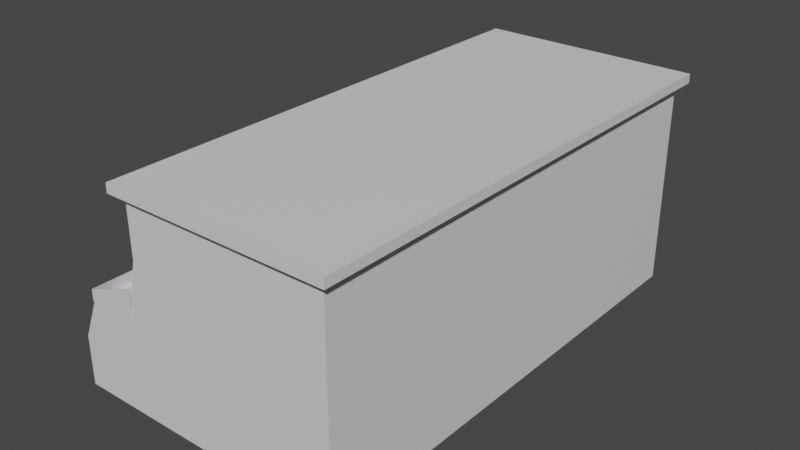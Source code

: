 # Source: ShoppingCounter.blend  (saved by Blender 2.80.75; exported with 4.5.12 LTS)
import bpy
from mathutils import Matrix  # noqa: F401  (used for matrix-valued properties, if any)

bpy.ops.wm.read_factory_settings(use_empty=True)
scene = bpy.context.scene
scene.name = 'Scene'

# ---- collections
col_collection = bpy.data.collections.new('Collection'); scene.collection.children.link(col_collection)

# ---- materials (node trees are filled in below, after node groups)
mat_material_001 = bpy.data.materials.new('Material.001')
mat_material_001.use_transparent_shadow = False

# ---- material node trees
mat_material_001.use_nodes = True; mat_material_001.node_tree.nodes.clear()
_N = mat_material_001.node_tree.nodes; _L = mat_material_001.node_tree.links
n0 = _N.new('ShaderNodeOutputMaterial'); n0.name = 'Material Output'; n0.location = (300, 300)
n1 = _N.new('ShaderNodeBsdfPrincipled'); n1.name = 'Principled BSDF'; n1.location = (10, 300)
n1.distribution = 'GGX'
n1.subsurface_method = 'BURLEY'
n1.inputs[0].default_value = (0.7872, 0.735, 0.8, 1.0)
n1.inputs[3].default_value = 1.45
n1.inputs[27].default_value = (0.0, 0.0, 0.0, 1.0)
n1.inputs[28].default_value = 1.0
_L.new(n1.outputs[0], n0.inputs[0])
n0.is_active_output = True

# ---- world
world_world = bpy.data.worlds.new('World'); scene.world = world_world
world_world.use_nodes = True; world_world.node_tree.nodes.clear()
_N = world_world.node_tree.nodes; _L = world_world.node_tree.links
n0 = _N.new('ShaderNodeOutputWorld'); n0.name = 'World Output'; n0.location = (300, 300)
n1 = _N.new('ShaderNodeBackground'); n1.name = 'Background'; n1.location = (10, 300)
n1.inputs[0].default_value = (0.05088, 0.05088, 0.05088, 1.0)
_L.new(n1.outputs[0], n0.inputs[0])
n0.is_active_output = True
world_world.color = (0.05088, 0.05088, 0.05088)
world_world.use_sun_shadow = False
world_world.sun_shadow_jitter_overblur = 0.0

# ---- meshes
me_cube_001 = bpy.data.meshes.new('Cube.001')
me_cube_001.from_pydata([(-0.2813, -1.0, -1.137), (-0.285, -1.0, 0.8634), (-0.2813, 1.0, -1.137), (-0.285, 1.0, 0.8634), (1.715, -1.0, -1.137), (1.715, -1.0, 0.8634), (1.715, 1.0, -1.137), (1.715, 1.0, 0.8634), (-0.285, -1.0, 0.947), (-0.285, 1.0, 0.947), (1.715, 1.0, 0.947), (1.715, -1.0, 0.947), (-0.376, -1.037, 0.8619), (-0.376, 1.037, 0.8619), (1.806, 1.037, 0.8619), (1.806, -1.037, 0.8619), (-0.376, -1.037, 0.9485), (-0.376, 1.037, 0.9485), (1.806, 1.037, 0.9485), (1.806, -1.037, 0.9485), (-0.2813, 2.694e-05, -1.137), (-0.285, 2.694e-05, 0.8634), (1.715, 2.694e-05, -1.137), (1.715, 2.694e-05, 0.8634), (-0.2813, -1.0, 0.3086), (-0.2813, 1.0, 0.3086), (1.715, 1.0, -0.1366), (1.715, -1.0, -0.1366), (1.715, 2.694e-05, -0.1366), (-0.2813, 2.694e-05, 0.3086), (-1.048, 2.694e-05, -1.137), (-1.048, -1.0, -1.137), (-1.049, 1.0, -0.6614), (-1.048, 1.0, -1.137), (-1.05, 2.694e-05, -0.6613), (-1.048, -1.0, -0.6613), (-0.4125, -1.0, -0.2602), (-0.4126, 2.694e-05, -0.2614), (-0.4125, 1.0, -0.261), (-0.8739, -1.0, -0.2597), (-0.8742, 2.694e-05, -0.2601), (-0.8739, 1.0, -0.2605), (-0.3137, -1.0, 0.1755), (-0.3138, 1.0, 0.1752), (-0.3136, 2.694e-05, 0.175), (-0.3444, -1.002, 0.04544), (-0.3437, 1.0, 0.04569), (-0.8742, 2.694e-05, -0.1506), (-0.8739, -1.0, -0.2597), (-0.4125, -1.0, -0.2602), (-0.8739, 1.0, -0.2605), (-0.4125, 1.0, -0.261), (-0.8742, 2.694e-05, -0.2601), (-0.8578, -1.0, -0.1448), (-0.8578, 1.0, -0.1471), (-0.8581, 2.694e-05, -0.1575), (-0.8749, -1.005, -0.2601), (-0.4112, -1.005, -0.2607), (-0.8748, 1.005, -0.261), (-0.4112, 1.005, -0.2615), (-0.8752, 2.702e-05, -0.2606), (-0.8749, -1.005, -0.1501), (-0.3422, -1.005, 0.04446), (-0.8748, 1.005, -0.151), (-0.3413, 1.005, 0.046), (-0.8752, 2.702e-05, -0.1506)], [(47, 55)], [(29, 21, 3, 25), (4, 27, 5, 1, 24, 0), (28, 23, 5, 27), (20, 22, 4, 0), (3, 21, 1, 12, 13), (5, 23, 7, 14, 15), (7, 3, 13, 14), (14, 13, 17, 18), (10, 11, 19, 18), (8, 9, 17, 16), (12, 15, 19, 16), (11, 8, 16, 19), (9, 10, 18, 17), (13, 12, 16, 17), (1, 5, 15, 12), (2, 6, 22, 20), (26, 7, 23, 28), (24, 1, 21, 29), (24, 29, 44, 42), (6, 26, 28, 22), (22, 28, 27, 4), (20, 0, 31, 30), (10, 9, 8, 11), (15, 14, 18, 19), (2, 25, 3, 7, 26, 6), (31, 35, 34, 30), (30, 34, 32, 33), (25, 2, 33, 32, 41, 38, 43), (0, 24, 42, 36, 39, 35, 31), (29, 25, 43, 44), (2, 20, 30, 33), (36, 37, 40, 39), (37, 38, 41, 40), (39, 40, 34, 35), (40, 41, 32, 34), (42, 44, 37, 36), (44, 43, 38, 37), (39, 36, 49, 48), (36, 45, 49), (55, 54, 63, 65), (48, 49, 57, 56), (50, 52, 60, 58), (53, 55, 65, 61), (40, 39, 48, 52), (46, 38, 51), (38, 41, 50, 51), (41, 40, 52, 50), (60, 56, 61, 65), (58, 63, 64, 59), (57, 62, 61, 56), (58, 60, 65, 63), (45, 53, 61, 62), (46, 51, 59, 64), (51, 50, 58, 59), (54, 46, 64, 63), (49, 45, 62, 57), (52, 48, 56, 60), (48, 53, 45, 49), (52, 55, 53, 48), (50, 54, 55, 52), (54, 50, 51, 46)])
_uv = me_cube_001.uv_layers.new(name='UVMap')
_uv.uv.foreach_set('vector', [0.5661, 0.125, 0.625, 0.125, 0.625, 0.25, 0.5661, 0.25, 0.375, 0.75, 0.5, 0.75, 0.625, 0.75, 0.625, 1.0, 0.5661, 1.0, 0.375, 1.0, 0.5, 0.625, 0.625, 0.625, 0.625, 0.75, 0.5, 0.75, 0.125, 0.625, 0.375, 0.625, 0.375, 0.75, 0.125, 0.75, 0.625, 0.25, 0.625, 0.125, 0.625, 0.0, 0.625, 0.0, 0.625, 0.25, 0.625, 0.75, 0.625, 0.625, 0.625, 0.5, 0.625, 0.5, 0.625, 0.75, 0.625, 0.5, 0.625, 0.25, 0.625, 0.25, 0.625, 0.5, 0.625, 0.5, 0.625, 0.25, 0.625, 0.25, 0.625, 0.5, 0.625, 0.5, 0.625, 0.75, 0.625, 0.75, 0.625, 0.5, 0.875, 0.75, 0.875, 0.5, 0.875, 0.5, 0.875, 0.75, 0.625, 1.0, 0.625, 0.75, 0.625, 0.75, 0.625, 1.0, 0.625, 0.75, 0.875, 0.75, 0.875, 0.75, 0.625, 0.75, 0.875, 0.5, 0.625, 0.5, 0.625, 0.5, 0.875, 0.5, 0.625, 0.25, 0.625, 0.0, 0.625, 0.0, 0.625, 0.25, 0.625, 1.0, 0.625, 0.75, 0.625, 0.75, 0.625, 1.0, 0.125, 0.5, 0.375, 0.5, 0.375, 0.625, 0.125, 0.625, 0.5, 0.5, 0.625, 0.5, 0.625, 0.625, 0.5, 0.625, 0.5661, 0.0, 0.625, 0.0, 0.625, 0.125, 0.5661, 0.125, 0.5661, 0.0, 0.5661, 0.125, 0.5438, 0.125, 0.5433, 0.0, 0.375, 0.5, 0.5, 0.5, 0.5, 0.625, 0.375, 0.625, 0.375, 0.625, 0.5, 0.625, 0.5, 0.75, 0.375, 0.75, 0.125, 0.625, 0.125, 0.75, 0.125, 0.75, 0.125, 0.625, 0.625, 0.5, 0.875, 0.5, 0.875, 0.75, 0.625, 0.75, 0.625, 0.75, 0.625, 0.5, 0.625, 0.5, 0.625, 0.75, 0.375, 0.25, 0.5661, 0.25, 0.625, 0.25, 0.625, 0.5, 0.5, 0.5, 0.375, 0.5, 0.375, 0.0, 0.4344, 0.0, 0.4344, 0.125, 0.375, 0.125, 0.375, 0.125, 0.4344, 0.125, 0.4344, 0.25, 0.375, 0.25, 0.5661, 0.25, 0.375, 0.25, 0.375, 0.25, 0.4344, 0.25, 0.4636, 0.25, 0.5041, 0.25, 0.5397, 0.25, 0.375, 1.0, 0.5661, 1.0, 0.5433, 1.0, 0.5101, 1.0, 0.471, 1.0, 0.4344, 1.0, 0.375, 1.0, 0.5661, 0.125, 0.5661, 0.25, 0.5397, 0.25, 0.5438, 0.125, 0.125, 0.5, 0.125, 0.625, 0.125, 0.625, 0.125, 0.5, 0.5101, 0.0, 0.5039, 0.125, 0.4687, 0.125, 0.471, 0.0, 0.5039, 0.125, 0.5041, 0.25, 0.4636, 0.25, 0.4687, 0.125, 0.471, 0.0, 0.4687, 0.125, 0.4344, 0.125, 0.4344, 0.0, 0.4687, 0.125, 0.4636, 0.25, 0.4344, 0.25, 0.4344, 0.125, 0.5433, 0.0, 0.5438, 0.125, 0.5039, 0.125, 0.5101, 0.0, 0.5438, 0.125, 0.5397, 0.25, 0.5041, 0.25, 0.5039, 0.125, 0.471, 0.0, 0.5101, 0.0, 0.5101, 0.0, 0.471, 0.0, 0.0, 0.0, 0.0, 0.0, 0.0, 0.0, 0.0, 0.0, 0.0, 0.0, 0.0, 0.0, 0.0, 0.0, 0.471, 0.0, 0.5101, 0.0, 0.5101, 0.0, 0.471, 0.0, 0.4636, 0.25, 0.4687, 0.125, 0.4687, 0.125, 0.4636, 0.25, 0.0, 0.0, 0.0, 0.0, 0.0, 0.0, 0.0, 0.0, 0.4687, 0.125, 0.471, 0.0, 0.471, 0.0, 0.4687, 0.125, 0.0, 0.0, 0.0, 0.0, 0.0, 0.0, 0.5041, 0.25, 0.4636, 0.25, 0.4636, 0.25, 0.5041, 0.25, 0.4636, 0.25, 0.4687, 0.125, 0.4687, 0.125, 0.4636, 0.25, 0.4687, 0.125, 0.471, 0.0, 0.471, 0.0, 0.4687, 0.125, 0.4636, 0.25, 0.4636, 0.25, 0.5041, 0.25, 0.5041, 0.25, 0.5101, 1.0, 0.5101, 1.0, 0.471, 1.0, 0.471, 1.0, 0.4636, 0.25, 0.4687, 0.125, 0.4687, 0.125, 0.4636, 0.25, 0.0, 0.0, 0.0, 0.0, 0.0, 0.0, 0.0, 0.0, 0.0, 0.0, 0.0, 0.0, 0.0, 0.0, 0.0, 0.0, 0.5041, 0.25, 0.4636, 0.25, 0.4636, 0.25, 0.5041, 0.25, 0.0, 0.0, 0.0, 0.0, 0.0, 0.0, 0.0, 0.0, 0.0, 0.0, 0.0, 0.0, 0.0, 0.0, 0.0, 0.0, 0.4687, 0.125, 0.471, 0.0, 0.471, 0.0, 0.4687, 0.125, 0.0, 0.0, 0.0, 0.0, 0.0, 0.0, 0.0, 0.0, 0.0, 0.0, 0.0, 0.0, 0.0, 0.0, 0.0, 0.0, 0.0, 0.0, 0.0, 0.0, 0.0, 0.0, 0.0, 0.0, 0.0, 0.0, 0.0, 0.0, 0.0, 0.0, 0.0, 0.0])
_ca = me_cube_001.color_attributes.new('Col', 'BYTE_COLOR', 'CORNER')
_ca.data.foreach_set('color', [0.07619, 0.1329, 0.2016, 1.0, 0.08228, 0.1384, 0.2086, 1.0, 0.07619, 0.1329, 0.2016, 1.0, 0.07619, 0.1329, 0.2016, 1.0, 0.07619, 0.1329, 0.2016, 1.0, 0.07619, 0.1329, 0.2016, 1.0, 0.07619, 0.1329, 0.2016, 1.0, 0.07619, 0.1329, 0.2016, 1.0, 0.07619, 0.1329, 0.2016, 1.0, 0.08866, 0.1441, 0.2122, 1.0, 0.07619, 0.1329, 0.2016, 1.0, 0.07619, 0.1329, 0.2016, 1.0, 0.07619, 0.1329, 0.2016, 1.0, 0.07619, 0.1329, 0.2016, 1.0, 1.0, 1.0, 1.0, 1.0, 1.0, 1.0, 1.0, 1.0, 1.0, 1.0, 1.0, 1.0, 1.0, 1.0, 1.0, 1.0, 1.0, 1.0, 1.0, 1.0, 1.0, 1.0, 1.0, 1.0, 1.0, 1.0, 1.0, 1.0, 0.04231, 0.02624, 0.02029, 1.0, 0.04231, 0.02624, 0.02029, 1.0, 1.0, 1.0, 1.0, 1.0, 1.0, 1.0, 1.0, 1.0, 1.0, 1.0, 1.0, 1.0, 0.04231, 0.02624, 0.02029, 1.0, 0.04231, 0.02624, 0.02029, 1.0, 1.0, 1.0, 1.0, 1.0, 1.0, 1.0, 1.0, 1.0, 0.04231, 0.02624, 0.02029, 1.0, 0.04231, 0.02624, 0.02029, 1.0, 0.04231, 0.02624, 0.02029, 1.0, 0.04231, 0.02624, 0.02029, 1.0, 0.04231, 0.02624, 0.02029, 1.0, 0.04519, 0.02843, 0.02217, 1.0, 0.04231, 0.02624, 0.02029, 1.0, 0.04231, 0.02624, 0.02029, 1.0, 0.04231, 0.02624, 0.02029, 1.0, 0.04519, 0.02843, 0.02217, 1.0, 0.04231, 0.02624, 0.02029, 1.0, 0.04231, 0.02624, 0.02029, 1.0, 0.04231, 0.02624, 0.02029, 1.0, 0.04231, 0.02624, 0.02029, 1.0, 0.04231, 0.02624, 0.02029, 1.0, 0.04231, 0.02624, 0.02029, 1.0, 0.04231, 0.02624, 0.02029, 1.0, 0.04231, 0.02624, 0.02029, 1.0, 0.04231, 0.02624, 0.02029, 1.0, 0.04231, 0.02624, 0.02029, 1.0, 0.04231, 0.02624, 0.02029, 1.0, 0.04231, 0.02624, 0.02029, 1.0, 0.04231, 0.02624, 0.02029, 1.0, 0.04231, 0.02624, 0.02029, 1.0, 0.04519, 0.02843, 0.02217, 1.0, 0.04231, 0.02624, 0.02029, 1.0, 0.04231, 0.02624, 0.02029, 1.0, 0.04231, 0.02624, 0.02029, 1.0, 0.04231, 0.02624, 0.02029, 1.0, 0.04231, 0.02624, 0.02029, 1.0, 1.0, 1.0, 1.0, 1.0, 1.0, 1.0, 1.0, 1.0, 0.04231, 0.02624, 0.02029, 1.0, 0.04231, 0.02624, 0.02029, 1.0, 1.0, 1.0, 1.0, 1.0, 1.0, 1.0, 1.0, 1.0, 1.0, 1.0, 1.0, 1.0, 1.0, 1.0, 1.0, 1.0, 0.07619, 0.1329, 0.2016, 1.0, 0.07619, 0.1329, 0.2016, 1.0, 0.07619, 0.1329, 0.2016, 1.0, 0.07619, 0.1329, 0.2016, 1.0, 0.07619, 0.1329, 0.2016, 1.0, 0.07619, 0.1329, 0.2016, 1.0, 0.08228, 0.1384, 0.2086, 1.0, 0.07619, 0.1329, 0.2016, 1.0, 0.2016, 0.117, 0.0648, 1.0, 0.2016, 0.117, 0.0648, 1.0, 0.2016, 0.117, 0.0648, 1.0, 0.2016, 0.117, 0.0648, 1.0, 0.07619, 0.1329, 0.2016, 1.0, 0.07619, 0.1329, 0.2016, 1.0, 0.07619, 0.1329, 0.2016, 1.0, 0.07619, 0.1329, 0.2016, 1.0, 0.07619, 0.1329, 0.2016, 1.0, 0.07619, 0.1329, 0.2016, 1.0, 0.07619, 0.1329, 0.2016, 1.0, 0.07619, 0.1329, 0.2016, 1.0, 1.0, 1.0, 1.0, 1.0, 1.0, 1.0, 1.0, 1.0, 1.0, 1.0, 1.0, 1.0, 1.0, 1.0, 1.0, 1.0, 0.04231, 0.02624, 0.02029, 1.0, 0.04231, 0.02624, 0.02029, 1.0, 0.04231, 0.02624, 0.02029, 1.0, 0.04231, 0.02624, 0.02029, 1.0, 0.04231, 0.02624, 0.02029, 1.0, 0.04231, 0.02624, 0.02029, 1.0, 0.04519, 0.02843, 0.02217, 1.0, 0.04231, 0.02624, 0.02029, 1.0, 0.07619, 0.1329, 0.2016, 1.0, 0.07619, 0.1329, 0.2016, 1.0, 0.07619, 0.1329, 0.2016, 1.0, 0.07619, 0.1329, 0.2016, 1.0, 0.07619, 0.1329, 0.2016, 1.0, 0.07619, 0.1329, 0.2016, 1.0, 0.2016, 0.117, 0.0648, 1.0, 0.2016, 0.117, 0.0648, 1.0, 0.2016, 0.117, 0.0648, 1.0, 0.2016, 0.117, 0.0648, 1.0, 0.2016, 0.117, 0.0648, 1.0, 0.2016, 0.117, 0.0648, 1.0, 0.2016, 0.117, 0.0648, 1.0, 0.2016, 0.117, 0.0648, 1.0, 0.2016, 0.117, 0.0648, 1.0, 0.2086, 0.1248, 0.07421, 1.0, 0.2016, 0.117, 0.0648, 1.0, 0.2016, 0.117, 0.0648, 1.0, 0.2016, 0.117, 0.0648, 1.0, 0.2016, 0.117, 0.0648, 1.0, 0.2016, 0.117, 0.0648, 1.0, 0.2016, 0.117, 0.0648, 1.0, 0.2016, 0.117, 0.0648, 1.0, 0.2016, 0.117, 0.0648, 1.0, 0.2016, 0.117, 0.0648, 1.0, 0.2016, 0.117, 0.0648, 1.0, 0.2016, 0.117, 0.0648, 1.0, 0.2016, 0.117, 0.0648, 1.0, 0.2016, 0.117, 0.0648, 1.0, 0.2016, 0.117, 0.0648, 1.0, 0.2016, 0.117, 0.0648, 1.0, 0.2016, 0.117, 0.0648, 1.0, 1.0, 1.0, 1.0, 1.0, 1.0, 1.0, 1.0, 1.0, 1.0, 1.0, 1.0, 1.0, 1.0, 1.0, 1.0, 1.0, 0.2016, 0.117, 0.0648, 1.0, 0.2016, 0.117, 0.0648, 1.0, 0.2016, 0.117, 0.0648, 1.0, 0.2016, 0.117, 0.0648, 1.0, 0.2016, 0.117, 0.0648, 1.0, 0.2016, 0.117, 0.0648, 1.0, 0.2016, 0.117, 0.0648, 1.0, 0.2016, 0.117, 0.0648, 1.0, 0.2016, 0.117, 0.0648, 1.0, 0.2016, 0.117, 0.0648, 1.0, 0.2016, 0.117, 0.0648, 1.0, 0.2016, 0.117, 0.0648, 1.0, 0.2016, 0.117, 0.0648, 1.0, 0.2016, 0.117, 0.0648, 1.0, 0.2016, 0.117, 0.0648, 1.0, 0.2016, 0.117, 0.0648, 1.0, 0.2016, 0.117, 0.0648, 1.0, 0.2016, 0.117, 0.0648, 1.0, 0.2016, 0.117, 0.0648, 1.0, 0.2016, 0.117, 0.0648, 1.0, 0.2016, 0.117, 0.0648, 1.0, 0.2016, 0.117, 0.0648, 1.0, 0.2016, 0.117, 0.0648, 1.0, 0.2016, 0.117, 0.0648, 1.0, 1.0, 1.0, 1.0, 1.0, 1.0, 1.0, 1.0, 1.0, 1.0, 1.0, 1.0, 1.0, 1.0, 1.0, 1.0, 1.0, 1.0, 1.0, 1.0, 1.0, 1.0, 1.0, 1.0, 1.0, 1.0, 1.0, 1.0, 1.0, 0.2016, 0.117, 0.0648, 1.0, 0.2016, 0.117, 0.0648, 1.0, 0.2016, 0.117, 0.0648, 1.0, 0.2016, 0.117, 0.0648, 1.0, 0.2016, 0.117, 0.0648, 1.0, 0.2016, 0.117, 0.0648, 1.0, 0.2016, 0.117, 0.0648, 1.0, 0.2016, 0.117, 0.0648, 1.0, 1.0, 1.0, 1.0, 1.0, 1.0, 1.0, 1.0, 1.0, 1.0, 1.0, 1.0, 1.0, 0.2086, 0.1248, 0.07227, 1.0, 0.2016, 0.117, 0.0648, 1.0, 0.2016, 0.117, 0.0648, 1.0, 0.2016, 0.117, 0.0648, 1.0, 0.2016, 0.117, 0.0648, 1.0, 1.0, 1.0, 1.0, 1.0, 1.0, 1.0, 1.0, 1.0, 0.2016, 0.117, 0.0648, 1.0, 1.0, 1.0, 1.0, 1.0, 0.2016, 0.117, 0.0648, 1.0, 0.2016, 0.117, 0.0648, 1.0, 1.0, 1.0, 1.0, 1.0, 0.2016, 0.117, 0.0648, 1.0, 0.2086, 0.1221, 0.06848, 1.0, 1.0, 1.0, 1.0, 1.0, 1.0, 1.0, 1.0, 1.0, 0.2086, 0.1221, 0.06848, 1.0, 1.0, 1.0, 1.0, 1.0, 1.0, 1.0, 1.0, 1.0, 1.0, 1.0, 1.0, 1.0, 0.2016, 0.117, 0.0648, 1.0, 0.2016, 0.117, 0.0648, 1.0, 0.2016, 0.117, 0.0648, 1.0, 0.2016, 0.117, 0.0648, 1.0, 0.2016, 0.117, 0.0648, 1.0, 0.2016, 0.117, 0.0648, 1.0, 0.2016, 0.117, 0.0648, 1.0, 0.2016, 0.117, 0.0648, 1.0, 0.2016, 0.117, 0.0648, 1.0, 0.2016, 0.117, 0.0648, 1.0, 0.2016, 0.117, 0.0648, 1.0, 0.2016, 0.117, 0.0648, 1.0, 0.2016, 0.117, 0.0648, 1.0, 0.2016, 0.117, 0.0648, 1.0, 0.2016, 0.117, 0.0648, 1.0, 0.2016, 0.117, 0.0648, 1.0, 0.2016, 0.117, 0.0648, 1.0, 0.2016, 0.117, 0.0648, 1.0, 0.2016, 0.117, 0.0648, 1.0, 0.2016, 0.117, 0.0648, 1.0, 0.2051, 0.1195, 0.06848, 1.0, 1.0, 1.0, 1.0, 1.0, 0.2016, 0.117, 0.0648, 1.0, 0.2016, 0.117, 0.0648, 1.0, 1.0, 1.0, 1.0, 1.0, 1.0, 1.0, 1.0, 1.0, 0.2086, 0.1248, 0.07227, 1.0, 0.2016, 0.117, 0.0648, 1.0, 0.2016, 0.117, 0.0648, 1.0, 0.2016, 0.117, 0.0648, 1.0, 0.2016, 0.117, 0.0648, 1.0, 0.2016, 0.117, 0.0648, 1.0, 1.0, 1.0, 1.0, 1.0, 1.0, 1.0, 1.0, 1.0, 1.0, 1.0, 1.0, 1.0, 1.0, 1.0, 1.0, 1.0, 1.0, 1.0, 1.0, 1.0, 0.2016, 0.117, 0.0648, 1.0, 0.2016, 0.117, 0.0648, 1.0, 1.0, 1.0, 1.0, 1.0, 0.2016, 0.117, 0.0648, 1.0, 0.2016, 0.117, 0.0648, 1.0, 0.2016, 0.117, 0.06663, 1.0, 0.2016, 0.117, 0.0648, 1.0, 0.2016, 0.117, 0.0648, 1.0, 0.2016, 0.117, 0.0648, 1.0, 0.2016, 0.117, 0.0648, 1.0, 0.2016, 0.117, 0.0648, 1.0, 0.2016, 0.117, 0.0648, 1.0, 0.2016, 0.117, 0.0648, 1.0, 0.2016, 0.117, 0.0648, 1.0, 0.2016, 0.117, 0.0648, 1.0, 0.2016, 0.117, 0.0648, 1.0, 0.2016, 0.117, 0.0648, 1.0, 0.2016, 0.117, 0.0648, 1.0, 0.2016, 0.117, 0.0648, 1.0])
me_cube_001.materials.append(mat_material_001)
me_cube_001.use_remesh_preserve_volume = False
me_cube_001.use_remesh_preserve_attributes = False
me_cube_001.use_mirror_vertex_groups = False
me_cube_001.use_paint_bone_selection = False
me_cube_001.use_paint_mask = True
me_cube_001.update()

# ---- objects
ob_cube = bpy.data.objects.new('Cube', me_cube_001)

# ---- transforms, parenting, visibility, modifiers, constraints
ob_cube.location = (0.0, 0.0, 2.001)
ob_cube.scale = (1.687, 3.982, 1.722)
ob_cube.lineart.crease_threshold = 0.0

# ---- collection membership
col_collection.objects.link(ob_cube)

# ---- scene / render settings (as saved in the file)
scene.frame_start = 1; scene.frame_end = 250; scene.frame_set(1)
scene.render.engine = 'BLENDER_EEVEE_NEXT'
scene.cycles.use_denoising = False
scene.cycles.samples = 128
scene.cycles.sampling_pattern = 'TABULATED_SOBOL'
scene.cycles.use_adaptive_sampling = False
scene.cycles.use_light_tree = False
scene.view_settings.view_transform = 'Filmic'
bpy.context.view_layer.update()

# ---- added for rendering (the .blend has no active camera and no usable light): camera, sun
cam_auto = bpy.data.cameras.new('AutoCamera')
cam_auto.lens = 50.0
cam_auto.sensor_width = 36.0
cam_auto.clip_end = 1000.0
ob_auto_camera = bpy.data.objects.new('AutoCamera', cam_auto)
scene.collection.objects.link(ob_auto_camera)
ob_auto_camera.location = (10.0862, -11.3373, 9.39712)
ob_auto_camera.rotation_euler = (1.09748, -7.21219e-08, 0.694738)
scene.camera = ob_auto_camera
light_auto_sun = bpy.data.lights.new('AutoSun', 'SUN')
light_auto_sun.energy = 3.0
light_auto_sun.angle = 0.0523599
ob_auto_sun = bpy.data.objects.new('AutoSun', light_auto_sun)
scene.collection.objects.link(ob_auto_sun)
ob_auto_sun.rotation_euler = (0.872665, 0.174533, 0.523599)
bpy.context.view_layer.update()
